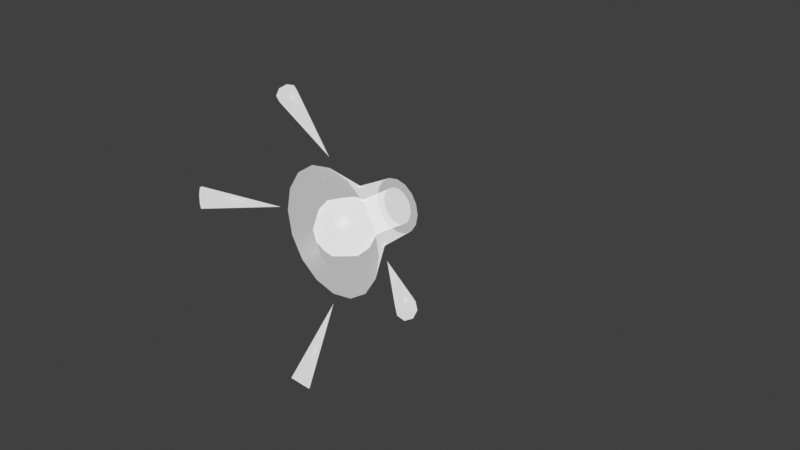 # Source: spot_light.blend  (saved by Blender 3.4.6; exported with 4.5.12 LTS)
import bpy
from mathutils import Matrix  # noqa: F401  (used for matrix-valued properties, if any)

bpy.ops.wm.read_factory_settings(use_empty=True)
scene = bpy.context.scene
scene.name = 'Scene'

# ---- collections
col_collection = bpy.data.collections.new('Collection'); scene.collection.children.link(col_collection)
col_preview_empties = bpy.data.collections.new('preview empties'); scene.collection.children.link(col_preview_empties)
col_gizmos = bpy.data.collections.new('gizmos'); scene.collection.children.link(col_gizmos)

# ---- materials (node trees are filled in below, after node groups)
mat_gizmo = bpy.data.materials.new('gizmo')
mat_gizmo.surface_render_method = 'BLENDED'
mat_gizmo.blend_method = 'BLEND'
mat_gizmo.use_transparent_shadow = False

# ---- material node trees
mat_gizmo.use_nodes = True; mat_gizmo.node_tree.nodes.clear()
_N = mat_gizmo.node_tree.nodes; _L = mat_gizmo.node_tree.links
n0 = _N.new('ShaderNodeOutputMaterial'); n0.name = 'Material Output'; n0.location = (300, 300)
n1 = _N.new('ShaderNodeBsdfPrincipled'); n1.name = 'Principled BSDF'; n1.location = (10, 300)
n1.distribution = 'GGX'
n1.subsurface_method = 'RANDOM_WALK_SKIN'
n1.inputs[0].default_value = (0.0, 0.0, 0.0, 1.0)
n1.inputs[3].default_value = 1.45
n1.inputs[4].default_value = 0.5
n1.inputs[27].default_value = (0.8, 0.8, 0.8, 1.0)
n1.inputs[28].default_value = 1.0
_L.new(n1.outputs[0], n0.inputs[0])
n0.is_active_output = True

# ---- world
world_world = bpy.data.worlds.new('World'); scene.world = world_world
world_world.use_nodes = True; world_world.node_tree.nodes.clear()
_N = world_world.node_tree.nodes; _L = world_world.node_tree.links
n0 = _N.new('ShaderNodeOutputWorld'); n0.name = 'World Output'; n0.location = (300, 300)
n1 = _N.new('ShaderNodeBackground'); n1.name = 'Background'; n1.location = (10, 300)
n1.inputs[0].default_value = (0.05088, 0.05088, 0.05088, 1.0)
_L.new(n1.outputs[0], n0.inputs[0])
n0.is_active_output = True
world_world.color = (0.05088, 0.05088, 0.05088)
world_world.use_sun_shadow = False
world_world.sun_shadow_jitter_overblur = 0.0

# ---- cameras
cam_camera = bpy.data.cameras.new('Camera')
cam_camera.clip_end = 5000.0
cam_camera.ortho_scale = 7.314

# ---- lights
light_sun = bpy.data.lights.new('Sun', 'SUN')
light_sun.transmission_factor = 0.0
light_sun.energy = 4.0
light_sun.shadow_soft_size = 0.125

# ---- meshes
me_cylinder = bpy.data.meshes.new('Cylinder')
me_cylinder.from_pydata([(-2.722e-09, 2.98e-08, 0.0927), (-2.212e-09, -0.2732, 0.2131), (0.03548, 2.98e-08, 0.08564), (0.08153, -0.2732, 0.1968), (0.06555, 2.98e-08, 0.06555), (0.1507, -0.2732, 0.1507), (0.08564, 2.98e-08, 0.03548), (0.1968, -0.2732, 0.08153), (0.0927, 2.98e-08, 8.398e-09), (0.2131, -0.2732, -1.381e-08), (0.08564, 2.98e-08, -0.03548), (0.1968, -0.2732, -0.08153), (0.06555, 2.98e-08, -0.06555), (0.1507, -0.2732, -0.1507), (0.03548, 2.98e-08, -0.08564), (0.08153, -0.2732, -0.1968), (-2.722e-09, 4.47e-08, -0.0927), (-2.212e-09, -0.2732, -0.2131), (-0.03548, 2.98e-08, -0.08564), (-0.08153, -0.2732, -0.1968), (-0.06555, 2.98e-08, -0.06555), (-0.1507, -0.2732, -0.1507), (-0.08564, 2.98e-08, -0.03548), (-0.1968, -0.2732, -0.08153), (-0.0927, 2.98e-08, 8.398e-09), (-0.2131, -0.2732, -1.381e-08), (-0.08564, 2.98e-08, 0.03548), (-0.1968, -0.2732, 0.08153), (-0.06555, 2.98e-08, 0.06555), (-0.1507, -0.2732, 0.1507), (-0.03548, 2.98e-08, 0.08564), (-0.08153, -0.2732, 0.1968), (0.03869, -0.4138, -0.4834), (0.03202, -0.4303, -0.4672), (0.006328, -0.4388, -0.4584), (-0.02256, -0.4355, -0.4629), (-0.03868, -0.4217, -0.4768), (-0.0315, -0.4044, -0.4923), (-0.006163, -0.3954, -0.4998), (0.02186, -0.3993, -0.4965), (-3.118e-08, -0.2732, -0.2479), (-0.4834, -0.4138, -0.03869), (-0.4672, -0.4303, -0.03202), (-0.4584, -0.4388, -0.006328), (-0.4629, -0.4355, 0.02256), (-0.4768, -0.4217, 0.03868), (-0.4923, -0.4044, 0.0315), (-0.4998, -0.3954, 0.006163), (-0.4965, -0.3993, -0.02186), (-0.2479, -0.2732, 1.759e-08), (-0.03869, -0.4138, 0.4834), (-0.03202, -0.4303, 0.4672), (-0.006328, -0.4388, 0.4584), (0.02256, -0.4355, 0.4629), (0.03868, -0.4217, 0.4768), (0.0315, -0.4044, 0.4923), (0.006163, -0.3954, 0.4998), (-0.02186, -0.3993, 0.4965), (3.148e-08, -0.2732, 0.2479), (0.4834, -0.4138, 0.03869), (0.4672, -0.4303, 0.03202), (0.4584, -0.4388, 0.006328), (0.4629, -0.4355, -0.02256), (0.4768, -0.4217, -0.03868), (0.4923, -0.4044, -0.0315), (0.4998, -0.3954, -0.006163), (0.4965, -0.3993, 0.02186), (0.2479, -0.2732, -6.495e-08), (-2.046e-09, -0.1366, 0.1038), (0.03972, -0.1366, 0.09588), (0.07338, -0.1366, 0.07338), (0.09588, -0.1366, 0.03972), (0.1038, -0.1366, -3.448e-09), (0.09588, -0.1366, -0.03972), (0.07338, -0.1366, -0.07338), (0.03972, -0.1366, -0.09588), (-2.046e-09, -0.1366, -0.1038), (-0.03972, -0.1366, -0.09588), (-0.07338, -0.1366, -0.07338), (-0.09588, -0.1366, -0.03972), (-0.1038, -0.1366, -3.448e-09), (-0.09588, -0.1366, 0.03972), (-0.07338, -0.1366, 0.07338), (-0.03972, -0.1366, 0.09588), (0.03725, -0.3028, 0.03725), (0.05772, -0.2733, 0.05771), (0.06949, -0.2292, 0.06949), (0.06321, -0.1772, 0.06321), (0.05267, -0.3028, -1.042e-09), (0.08162, -0.2733, 7.002e-10), (0.09827, -0.2292, 1.578e-09), (0.08939, -0.1772, 3.135e-09), (0.05912, -0.1251, 4.2e-09), (0.03725, -0.3028, -0.03725), (0.05772, -0.2733, -0.05771), (0.06949, -0.2292, -0.06949), (0.06321, -0.1772, -0.06321), (0.04181, -0.1251, -0.04181), (4.019e-08, -0.3028, -0.05267), (4.036e-08, -0.2733, -0.08162), (4.102e-08, -0.2292, -0.09827), (4.073e-08, -0.1772, -0.08939), (-0.03725, -0.3028, -0.03725), (-0.05771, -0.2733, -0.05771), (-0.06949, -0.2292, -0.06949), (-0.06321, -0.1772, -0.06321), (-0.05267, -0.3028, -1.042e-09), (-0.08162, -0.2733, 7.002e-10), (-0.09827, -0.2292, 1.578e-09), (-0.08939, -0.1772, 3.135e-09), (-0.03725, -0.3028, 0.03725), (-0.05771, -0.2733, 0.05771), (-0.06949, -0.2292, 0.06949), (-0.06321, -0.1772, 0.06321), (-0.04181, -0.1251, 0.04181), (4.019e-08, -0.3132, -1.5e-09), (4.019e-08, -0.3028, 0.05267), (4.036e-08, -0.2733, 0.08162), (4.102e-08, -0.2292, 0.09827), (4.073e-08, -0.1772, 0.08939), (4.039e-08, -0.1251, 0.05912), (7.225e-09, 2.98e-08, 0.06214), (0.02378, 2.98e-08, 0.05741), (0.04394, 2.98e-08, 0.04394), (0.05741, 2.98e-08, 0.02378), (0.06214, 2.98e-08, -2.46e-09), (0.05741, 2.98e-08, -0.02378), (0.04394, 2.98e-08, -0.04394), (0.02378, 2.98e-08, -0.05741), (7.225e-09, 2.98e-08, -0.06214), (-0.02378, 2.98e-08, -0.05741), (-0.04394, 2.98e-08, -0.04394), (-0.05741, 2.98e-08, -0.02378), (-0.06214, 2.98e-08, -2.46e-09), (-0.05741, 2.98e-08, 0.02378), (-0.04394, 2.98e-08, 0.04394), (-0.02378, 2.98e-08, 0.05741), (0.04181, -0.1251, 0.04181), (4.039e-08, -0.1251, -0.05912), (-0.04181, -0.1251, -0.04181), (-0.05912, -0.1251, 4.2e-09)], [], [(68, 1, 3, 69), (69, 3, 5, 70), (70, 5, 7, 71), (71, 7, 9, 72), (72, 9, 11, 73), (73, 11, 13, 74), (74, 13, 15, 75), (75, 15, 17, 76), (76, 17, 19, 77), (77, 19, 21, 78), (78, 21, 23, 79), (79, 23, 25, 80), (80, 25, 27, 81), (81, 27, 29, 82), (82, 29, 31, 83), (83, 31, 1, 68), (33, 35, 37), (33, 34, 35), (37, 38, 39), (32, 39, 40), (35, 36, 37), (36, 35, 40), (33, 32, 40), (39, 32, 33), (37, 36, 40), (39, 33, 37), (35, 34, 40), (39, 38, 40), (38, 37, 40), (34, 33, 40), (42, 44, 46), (42, 43, 44), (46, 47, 48), (41, 48, 49), (44, 45, 46), (45, 44, 49), (42, 41, 49), (48, 41, 42), (46, 45, 49), (48, 42, 46), (44, 43, 49), (48, 47, 49), (47, 46, 49), (43, 42, 49), (51, 53, 55), (51, 52, 53), (55, 56, 57), (50, 57, 58), (53, 54, 55), (54, 53, 58), (51, 50, 58), (57, 50, 51), (55, 54, 58), (57, 51, 55), (53, 52, 58), (57, 56, 58), (56, 55, 58), (52, 51, 58), (60, 62, 64), (60, 61, 62), (64, 65, 66), (59, 66, 67), (62, 63, 64), (63, 62, 67), (60, 59, 67), (66, 59, 60), (64, 63, 67), (66, 60, 64), (62, 61, 67), (66, 65, 67), (65, 64, 67), (61, 60, 67), (30, 83, 68, 0), (28, 82, 83, 30), (26, 81, 82, 28), (24, 80, 81, 26), (22, 79, 80, 24), (20, 78, 79, 22), (18, 77, 78, 20), (16, 76, 77, 18), (14, 75, 76, 16), (12, 74, 75, 14), (10, 73, 74, 12), (8, 72, 73, 10), (6, 71, 72, 8), (4, 70, 71, 6), (2, 69, 70, 4), (0, 68, 69, 2), (118, 87, 119), (116, 85, 117), (120, 87, 137), (118, 85, 86), (116, 115, 84), (87, 92, 137), (86, 89, 90), (84, 115, 88), (86, 91, 87), (84, 89, 85), (92, 96, 97), (90, 94, 95), (88, 115, 93), (90, 96, 91), (88, 94, 89), (95, 101, 96), (93, 99, 94), (97, 101, 138), (94, 100, 95), (93, 115, 98), (101, 104, 105), (98, 103, 99), (101, 139, 138), (99, 104, 100), (98, 115, 102), (139, 109, 140), (103, 108, 104), (102, 115, 106), (104, 109, 105), (102, 107, 103), (107, 112, 108), (106, 115, 110), (109, 112, 113), (106, 111, 107), (109, 114, 140), (112, 119, 113), (110, 117, 111), (114, 119, 120), (111, 118, 112), (110, 115, 116), (118, 86, 87), (116, 84, 85), (120, 119, 87), (118, 117, 85), (87, 91, 92), (86, 85, 89), (86, 90, 91), (84, 88, 89), (92, 91, 96), (90, 89, 94), (90, 95, 96), (88, 93, 94), (95, 100, 101), (93, 98, 99), (97, 96, 101), (94, 99, 100), (101, 100, 104), (98, 102, 103), (101, 105, 139), (99, 103, 104), (139, 105, 109), (103, 107, 108), (104, 108, 109), (102, 106, 107), (107, 111, 112), (109, 108, 112), (106, 110, 111), (109, 113, 114), (112, 118, 119), (110, 116, 117), (114, 113, 119), (111, 117, 118), (137, 122, 120), (137, 124, 123), (92, 124, 137), (92, 126, 125), (97, 126, 92), (97, 128, 127), (138, 128, 97), (138, 130, 129), (139, 130, 138), (139, 132, 131), (140, 132, 139), (140, 134, 133), (114, 134, 140), (114, 136, 135), (120, 136, 114), (120, 122, 121), (137, 123, 122), (92, 125, 124), (97, 127, 126), (138, 129, 128), (139, 131, 130), (140, 133, 132), (114, 135, 134), (120, 121, 136)])
me_cylinder.polygons.foreach_set('use_smooth', [True] * 184)
_uv = me_cylinder.uv_layers.new(name='UVMap')
_uv.uv.foreach_set('vector', [1.0, 0.75, 1.0, 1.0, 0.9375, 1.0, 0.9375, 0.75, 0.9375, 0.75, 0.9375, 1.0, 0.875, 1.0, 0.875, 0.75, 0.875, 0.75, 0.875, 1.0, 0.8125, 1.0, 0.8125, 0.75, 0.8125, 0.75, 0.8125, 1.0, 0.75, 1.0, 0.75, 0.75, 0.75, 0.75, 0.75, 1.0, 0.6875, 1.0, 0.6875, 0.75, 0.6875, 0.75, 0.6875, 1.0, 0.625, 1.0, 0.625, 0.75, 0.625, 0.75, 0.625, 1.0, 0.5625, 1.0, 0.5625, 0.75, 0.5625, 0.75, 0.5625, 1.0, 0.5, 1.0, 0.5, 0.75, 0.5, 0.75, 0.5, 1.0, 0.4375, 1.0, 0.4375, 0.75, 0.4375, 0.75, 0.4375, 1.0, 0.375, 1.0, 0.375, 0.75, 0.375, 0.75, 0.375, 1.0, 0.3125, 1.0, 0.3125, 0.75, 0.3125, 0.75, 0.3125, 1.0, 0.25, 1.0, 0.25, 0.75, 0.25, 0.75, 0.25, 1.0, 0.1875, 1.0, 0.1875, 0.75, 0.1875, 0.75, 0.1875, 1.0, 0.125, 1.0, 0.125, 0.75, 0.125, 0.75, 0.125, 1.0, 0.0625, 1.0, 0.0625, 0.75, 0.0625, 0.75, 0.0625, 1.0, 0.0, 1.0, 0.0, 0.75, 0.9576, 0.2905, 0.4273, 0.7642, 0.4272, 0.5822, 0.9576, 0.2905, 0.9428, 0.2917, 0.4273, 0.7642, 0.4272, 0.5822, 0.4147, 0.5853, 0.9826, 0.1719, 0.9937, 0.175, 0.9826, 0.1719, 0.9937, 0.0, 0.4273, 0.7642, 0.4144, 0.7675, 0.4272, 0.5822, 0.4144, 0.7675, 0.4273, 0.7642, 0.4417, 0.9397, 0.9576, 0.2905, 0.9688, 0.2887, 0.9688, 0.4678, 0.9826, 0.1719, 0.9688, 0.2887, 0.9576, 0.2905, 0.4272, 0.5822, 0.4417, 0.5821, 0.4417, 0.76, 0.9826, 0.1719, 0.9576, 0.2905, 0.4272, 0.5822, 0.4273, 0.7642, 0.4417, 0.7647, 0.4417, 0.9397, 0.9826, 0.1719, 0.9678, 0.1708, 0.9937, 0.0, 0.4147, 0.5853, 0.4272, 0.5822, 0.4417, 0.76, 0.9428, 0.2917, 0.9576, 0.2905, 0.9688, 0.4678, 0.9576, 0.2905, 0.4273, 0.7642, 0.4272, 0.5822, 0.9576, 0.2905, 0.9428, 0.2917, 0.4273, 0.7642, 0.4272, 0.5822, 0.4147, 0.5853, 0.9826, 0.1719, 0.9937, 0.175, 0.9826, 0.1719, 0.9937, 0.0, 0.4273, 0.7642, 0.4144, 0.7675, 0.4272, 0.5822, 0.4144, 0.7675, 0.4273, 0.7642, 0.4417, 0.9397, 0.9576, 0.2905, 0.9688, 0.2887, 0.9688, 0.4678, 0.9826, 0.1719, 0.9688, 0.2887, 0.9576, 0.2905, 0.4272, 0.5822, 0.4417, 0.5821, 0.4417, 0.76, 0.9826, 0.1719, 0.9576, 0.2905, 0.4272, 0.5822, 0.4273, 0.7642, 0.4417, 0.7647, 0.4417, 0.9397, 0.9826, 0.1719, 0.9678, 0.1708, 0.9937, 0.0, 0.4147, 0.5853, 0.4272, 0.5822, 0.4417, 0.76, 0.9428, 0.2917, 0.9576, 0.2905, 0.9688, 0.4678, 0.9576, 0.2905, 0.4273, 0.7642, 0.4272, 0.5822, 0.9576, 0.2905, 0.9428, 0.2917, 0.4273, 0.7642, 0.4272, 0.5822, 0.4147, 0.5853, 0.9826, 0.1719, 0.9937, 0.175, 0.9826, 0.1719, 0.9937, 0.0, 0.4273, 0.7642, 0.4144, 0.7675, 0.4272, 0.5822, 0.4144, 0.7675, 0.4273, 0.7642, 0.4417, 0.9397, 0.9576, 0.2905, 0.9688, 0.2887, 0.9688, 0.4678, 0.9826, 0.1719, 0.9688, 0.2887, 0.9576, 0.2905, 0.4272, 0.5822, 0.4417, 0.5821, 0.4417, 0.76, 0.9826, 0.1719, 0.9576, 0.2905, 0.4272, 0.5822, 0.4273, 0.7642, 0.4417, 0.7647, 0.4417, 0.9397, 0.9826, 0.1719, 0.9678, 0.1708, 0.9937, 0.0, 0.4147, 0.5853, 0.4272, 0.5822, 0.4417, 0.76, 0.9428, 0.2917, 0.9576, 0.2905, 0.9688, 0.4678, 0.9576, 0.2905, 0.4273, 0.7642, 0.4272, 0.5822, 0.9576, 0.2905, 0.9428, 0.2917, 0.4273, 0.7642, 0.4272, 0.5822, 0.4147, 0.5853, 0.9826, 0.1719, 0.9937, 0.175, 0.9826, 0.1719, 0.9937, 0.0, 0.4273, 0.7642, 0.4144, 0.7675, 0.4272, 0.5822, 0.4144, 0.7675, 0.4273, 0.7642, 0.4417, 0.9397, 0.9576, 0.2905, 0.9688, 0.2887, 0.9688, 0.4678, 0.9826, 0.1719, 0.9688, 0.2887, 0.9576, 0.2905, 0.4272, 0.5822, 0.4417, 0.5821, 0.4417, 0.76, 0.9826, 0.1719, 0.9576, 0.2905, 0.4272, 0.5822, 0.4273, 0.7642, 0.4417, 0.7647, 0.4417, 0.9397, 0.9826, 0.1719, 0.9678, 0.1708, 0.9937, 0.0, 0.4147, 0.5853, 0.4272, 0.5822, 0.4417, 0.76, 0.9428, 0.2917, 0.9576, 0.2905, 0.9688, 0.4678, 0.0625, 0.5, 0.0625, 0.75, 0.0, 0.75, 0.0, 0.5, 0.125, 0.5, 0.125, 0.75, 0.0625, 0.75, 0.0625, 0.5, 0.1875, 0.5, 0.1875, 0.75, 0.125, 0.75, 0.125, 0.5, 0.25, 0.5, 0.25, 0.75, 0.1875, 0.75, 0.1875, 0.5, 0.3125, 0.5, 0.3125, 0.75, 0.25, 0.75, 0.25, 0.5, 0.375, 0.5, 0.375, 0.75, 0.3125, 0.75, 0.3125, 0.5, 0.4375, 0.5, 0.4375, 0.75, 0.375, 0.75, 0.375, 0.5, 0.5, 0.5, 0.5, 0.75, 0.4375, 0.75, 0.4375, 0.5, 0.5625, 0.5, 0.5625, 0.75, 0.5, 0.75, 0.5, 0.5, 0.625, 0.5, 0.625, 0.75, 0.5625, 0.75, 0.5625, 0.5, 0.6875, 0.5, 0.6875, 0.75, 0.625, 0.75, 0.625, 0.5, 0.75, 0.5, 0.75, 0.75, 0.6875, 0.75, 0.6875, 0.5, 0.8125, 0.5, 0.8125, 0.75, 0.75, 0.75, 0.75, 0.5, 0.875, 0.5, 0.875, 0.75, 0.8125, 0.75, 0.8125, 0.5, 0.9375, 0.5, 0.9375, 0.75, 0.875, 0.75, 0.875, 0.5, 1.0, 0.5, 1.0, 0.75, 0.9375, 0.75, 0.9375, 0.5, 0.141, 0.06168, 0.188, 0.1742, 0.1022, 0.1014, 0.2109, 0.02343, 0.2399, 0.08573, 0.1792, 0.0343, 0.06858, 0.1475, 0.188, 0.1742, 0.1479, 0.2147, 0.141, 0.06168, 0.2399, 0.08573, 0.2203, 0.1289, 0.5496, 0.01689, 0.5123, 0.05225, 0.511, 0.01633, 0.188, 0.1742, 0.1994, 0.2649, 0.1479, 0.2147, 0.4417, 0.4425, 0.5105, 0.3844, 0.5266, 0.4394, 0.4666, 0.3334, 0.5018, 0.2906, 0.5018, 0.3321, 0.4417, 0.4425, 0.5478, 0.4889, 0.4559, 0.4922, 0.4666, 0.3334, 0.5105, 0.3844, 0.4455, 0.3868, 0.5707, 0.5252, 0.6465, 0.435, 0.6619, 0.4755, 0.5266, 0.4394, 0.5803, 0.3463, 0.6178, 0.3897, 0.5018, 0.3321, 0.5018, 0.2906, 0.5395, 0.3115, 0.5266, 0.4394, 0.6465, 0.435, 0.5478, 0.4889, 0.5018, 0.3321, 0.5803, 0.3463, 0.5105, 0.3844, 0.4548, 0.5323, 0.5273, 0.5786, 0.4417, 0.5862, 0.5395, 0.3115, 0.614, 0.2949, 0.5803, 0.3463, 0.4485, 0.643, 0.5273, 0.5786, 0.5276, 0.636, 0.5803, 0.3463, 0.6619, 0.3224, 0.6178, 0.3897, 0.4639, 0.07559, 0.5123, 0.05225, 0.4829, 0.1007, 0.5273, 0.5786, 0.6373, 0.5323, 0.6393, 0.5862, 0.4829, 0.1007, 0.5373, 0.1559, 0.466, 0.1548, 0.5273, 0.5786, 0.6311, 0.643, 0.5276, 0.636, 0.466, 0.1548, 0.5571, 0.2078, 0.4641, 0.2065, 0.4829, 0.1007, 0.5123, 0.05225, 0.5215, 0.1013, 0.2437, 0.08273, 0.3501, 0.03586, 0.3291, 0.08506, 0.5373, 0.1559, 0.6428, 0.1491, 0.5571, 0.2078, 0.5215, 0.1013, 0.5123, 0.05225, 0.557, 0.07695, 0.5571, 0.2078, 0.6709, 0.1856, 0.5781, 0.2491, 0.5215, 0.1013, 0.6028, 0.111, 0.5373, 0.1559, 0.6028, 0.111, 0.6709, 0.06476, 0.6428, 0.1491, 0.557, 0.07695, 0.5123, 0.05225, 0.5686, 0.042, 0.3501, 0.03586, 0.4639, 0.04976, 0.4488, 0.08972, 0.557, 0.07695, 0.6243, 0.04639, 0.6028, 0.111, 0.3501, 0.03586, 0.4203, 0.1348, 0.3291, 0.08506, 0.08037, 0.01687, 0.1022, 0.1014, 0.03652, 0.05292, 0.5686, 0.042, 0.5891, 0.0, 0.6243, 0.04639, 0.007916, 0.1026, 0.1022, 0.1014, 0.06858, 0.1475, 0.1328, 0.0, 0.141, 0.06168, 0.08037, 0.01687, 0.5686, 0.042, 0.5123, 0.05225, 0.5496, 0.01689, 0.141, 0.06168, 0.2203, 0.1289, 0.188, 0.1742, 0.2109, 0.02343, 0.2437, 0.05126, 0.2399, 0.08573, 0.06858, 0.1475, 0.1022, 0.1014, 0.188, 0.1742, 0.141, 0.06168, 0.1792, 0.0343, 0.2399, 0.08573, 0.188, 0.1742, 0.2437, 0.2285, 0.1994, 0.2649, 0.4417, 0.4425, 0.4455, 0.3868, 0.5105, 0.3844, 0.4417, 0.4425, 0.5266, 0.4394, 0.5478, 0.4889, 0.4666, 0.3334, 0.5018, 0.3321, 0.5105, 0.3844, 0.5707, 0.5252, 0.5478, 0.4889, 0.6465, 0.435, 0.5266, 0.4394, 0.5105, 0.3844, 0.5803, 0.3463, 0.5266, 0.4394, 0.6178, 0.3897, 0.6465, 0.435, 0.5018, 0.3321, 0.5395, 0.3115, 0.5803, 0.3463, 0.4548, 0.5323, 0.5339, 0.5252, 0.5273, 0.5786, 0.5395, 0.3115, 0.5578, 0.2837, 0.614, 0.2949, 0.4485, 0.643, 0.4417, 0.5862, 0.5273, 0.5786, 0.5803, 0.3463, 0.614, 0.2949, 0.6619, 0.3224, 0.5273, 0.5786, 0.5339, 0.5252, 0.6373, 0.5323, 0.4829, 0.1007, 0.5215, 0.1013, 0.5373, 0.1559, 0.5273, 0.5786, 0.6393, 0.5862, 0.6311, 0.643, 0.466, 0.1548, 0.5373, 0.1559, 0.5571, 0.2078, 0.2437, 0.08273, 0.2577, 0.03333, 0.3501, 0.03586, 0.5373, 0.1559, 0.6028, 0.111, 0.6428, 0.1491, 0.5571, 0.2078, 0.6428, 0.1491, 0.6709, 0.1856, 0.5215, 0.1013, 0.557, 0.07695, 0.6028, 0.111, 0.6028, 0.111, 0.6243, 0.04639, 0.6709, 0.06476, 0.3501, 0.03586, 0.3727, 0.0, 0.4639, 0.04976, 0.557, 0.07695, 0.5686, 0.042, 0.6243, 0.04639, 0.3501, 0.03586, 0.4488, 0.08972, 0.4203, 0.1348, 0.08037, 0.01687, 0.141, 0.06168, 0.1022, 0.1014, 0.5686, 0.042, 0.5496, 0.01689, 0.5891, 0.0, 0.007916, 0.1026, 0.03652, 0.05292, 0.1022, 0.1014, 0.1328, 0.0, 0.1792, 0.0343, 0.141, 0.06168, 0.1479, 0.2147, 0.9375, 1.0, 0.06858, 0.1475, 0.1479, 0.2147, 0.8125, 1.0, 0.875, 1.0, 0.1994, 0.2649, 0.8125, 1.0, 0.1479, 0.2147, 0.5707, 0.5252, 0.6875, 1.0, 0.75, 1.0, 0.6619, 0.4755, 0.6875, 1.0, 0.5707, 0.5252, 0.4485, 0.643, 0.5625, 1.0, 0.625, 1.0, 0.5276, 0.636, 0.5625, 1.0, 0.4485, 0.643, 0.5276, 0.636, 0.4375, 1.0, 0.5, 1.0, 0.6311, 0.643, 0.4375, 1.0, 0.5276, 0.636, 0.2437, 0.08273, 0.3125, 1.0, 0.375, 1.0, 0.3291, 0.08506, 0.3125, 1.0, 0.2437, 0.08273, 0.3291, 0.08506, 0.1875, 1.0, 0.25, 1.0, 0.4203, 0.1348, 0.1875, 1.0, 0.3291, 0.08506, 0.007916, 0.1026, 0.0625, 1.0, 0.125, 1.0, 0.06858, 0.1475, 0.0625, 1.0, 0.007916, 0.1026, 0.06858, 0.1475, 0.9375, 1.0, 1.0, 1.0, 0.1479, 0.2147, 0.875, 1.0, 0.9375, 1.0, 0.1994, 0.2649, 0.75, 1.0, 0.8125, 1.0, 0.6619, 0.4755, 0.625, 1.0, 0.6875, 1.0, 0.5276, 0.636, 0.5, 1.0, 0.5625, 1.0, 0.6311, 0.643, 0.375, 1.0, 0.4375, 1.0, 0.3291, 0.08506, 0.25, 1.0, 0.3125, 1.0, 0.4203, 0.1348, 0.125, 1.0, 0.1875, 1.0, 0.06858, 0.1475, 0.0, 1.0, 0.0625, 1.0])
me_cylinder.materials.append(mat_gizmo)
me_cylinder.update()

# ---- curves / text
txt_text = bpy.data.curves.new('Text', 'FONT')
txt_text.dimensions = '2D'
txt_text.body = 'Preview'

# ---- objects
ob_camera = bpy.data.objects.new('Camera', cam_camera)
ob_sun = bpy.data.objects.new('Sun', light_sun)
ob_text = bpy.data.objects.new('Text', txt_text)
ob_spot_light_preview = bpy.data.objects.new('spot light preview', None)
ob_gizmo_lightspot = bpy.data.objects.new('gizmo_lightSpot', me_cylinder)

# ---- transforms, parenting, visibility, modifiers, constraints
ob_camera.location = (2.326, -2.181, 1.519)
ob_camera.rotation_euler = (1.109, 5.765e-08, 0.8149)
ob_camera.lock_rotations_4d = False
ob_camera.empty_display_type = 'ARROWS'
ob_camera.color = (0.0, 0.0, 0.0, 0.0)
ob_camera.display_type = 'WIRE'
ob_camera.lineart.crease_threshold = 0.0
ob_sun.location = (0.0, 0.0, 4.022)
ob_sun.rotation_euler = (0.7854, -0.0, 0.7854)
ob_sun.lineart.crease_threshold = 0.0
ob_text.location = (12.73, -1.795e-07, 3.318)
ob_text.rotation_euler = (1.571, -0.0, 0.0)
ob_spot_light_preview.location = (14.27, 0.0, 1.981)
ob_gizmo_lightspot.location = (0.0, 0.0, 0.0)

# ---- collection membership
col_collection.objects.link(ob_camera)
col_collection.objects.link(ob_sun)
col_collection.objects.link(ob_text)
col_preview_empties.objects.link(ob_spot_light_preview)
col_gizmos.objects.link(ob_gizmo_lightspot)

# ---- scene / render settings (as saved in the file)
scene.camera = ob_camera
scene.frame_start = 1; scene.frame_end = 250; scene.frame_set(52)
scene.render.engine = 'BLENDER_EEVEE_NEXT'
scene.cycles.samples = 200
scene.cycles.time_limit = 5.0
scene.cycles.sampling_pattern = 'TABULATED_SOBOL'
scene.cycles.use_light_tree = False
scene.cycles.debug_use_hair_bvh = False
scene.cycles.use_auto_tile = False
scene.cycles.tile_size = 256
scene.eevee.taa_render_samples = 16
scene.view_settings.view_transform = 'Standard'
bpy.context.view_layer.update()
